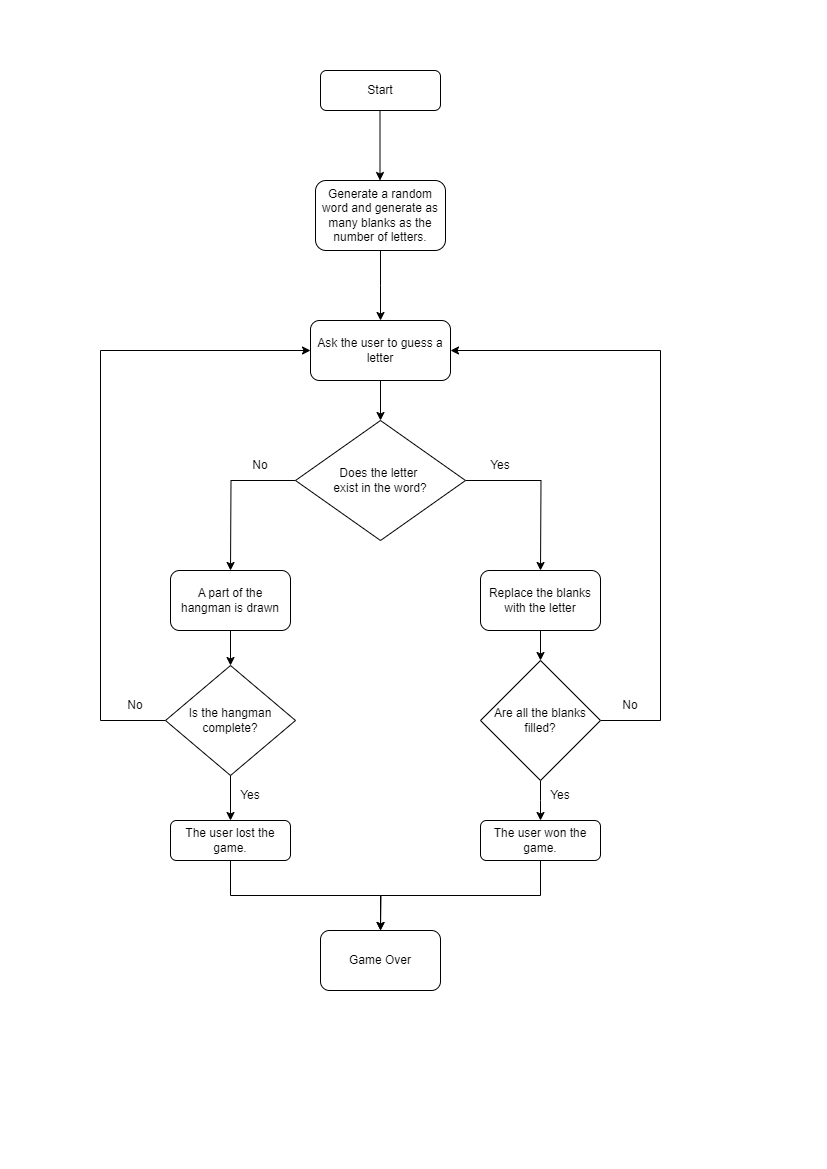

The diagram above was exported from draw.io. Its source (the exported page's mxGraphModel, read from the mxfile embedded in the PNG):
<mxGraphModel dx="1050" dy="557" grid="1" gridSize="10" guides="1" tooltips="1" connect="1" arrows="1" fold="1" page="1" pageScale="1" pageWidth="827" pageHeight="1169" math="0" shadow="0">
  <root>
    <mxCell id="WIyWlLk6GJQsqaUBKTNV-0" />
    <mxCell id="WIyWlLk6GJQsqaUBKTNV-1" parent="WIyWlLk6GJQsqaUBKTNV-0" />
    <mxCell id="WIyWlLk6GJQsqaUBKTNV-3" value="Start" style="rounded=1;whiteSpace=wrap;html=1;fontSize=12;glass=0;strokeWidth=1;shadow=0;" parent="WIyWlLk6GJQsqaUBKTNV-1" vertex="1">
      <mxGeometry x="320" y="70" width="120" height="40" as="geometry" />
    </mxCell>
    <mxCell id="gd3xxtdhgH7CVnhTo0xC-23" style="edgeStyle=orthogonalEdgeStyle;rounded=0;orthogonalLoop=1;jettySize=auto;html=1;exitX=0;exitY=0.5;exitDx=0;exitDy=0;entryX=0;entryY=0.5;entryDx=0;entryDy=0;" edge="1" parent="WIyWlLk6GJQsqaUBKTNV-1">
      <mxGeometry relative="1" as="geometry">
        <mxPoint x="170" y="235" as="targetPoint" />
        <Array as="points">
          <mxPoint x="120" y="515" />
          <mxPoint x="120" y="235" />
        </Array>
      </mxGeometry>
    </mxCell>
    <mxCell id="gd3xxtdhgH7CVnhTo0xC-36" style="edgeStyle=orthogonalEdgeStyle;rounded=0;orthogonalLoop=1;jettySize=auto;html=1;exitX=0.5;exitY=1;exitDx=0;exitDy=0;" edge="1" parent="WIyWlLk6GJQsqaUBKTNV-1" source="gd3xxtdhgH7CVnhTo0xC-35">
      <mxGeometry relative="1" as="geometry">
        <mxPoint x="380" y="320" as="targetPoint" />
      </mxGeometry>
    </mxCell>
    <mxCell id="gd3xxtdhgH7CVnhTo0xC-35" value="Generate a random word and generate as many blanks as the number of letters." style="rounded=1;whiteSpace=wrap;html=1;" vertex="1" parent="WIyWlLk6GJQsqaUBKTNV-1">
      <mxGeometry x="315" y="180" width="130" height="70" as="geometry" />
    </mxCell>
    <mxCell id="gd3xxtdhgH7CVnhTo0xC-39" style="edgeStyle=orthogonalEdgeStyle;rounded=0;orthogonalLoop=1;jettySize=auto;html=1;exitX=0.5;exitY=1;exitDx=0;exitDy=0;" edge="1" parent="WIyWlLk6GJQsqaUBKTNV-1" source="gd3xxtdhgH7CVnhTo0xC-37" target="gd3xxtdhgH7CVnhTo0xC-40">
      <mxGeometry relative="1" as="geometry">
        <mxPoint x="380" y="440" as="targetPoint" />
      </mxGeometry>
    </mxCell>
    <mxCell id="gd3xxtdhgH7CVnhTo0xC-37" value="Ask the user to guess a letter" style="rounded=1;whiteSpace=wrap;html=1;" vertex="1" parent="WIyWlLk6GJQsqaUBKTNV-1">
      <mxGeometry x="310" y="320" width="140" height="60" as="geometry" />
    </mxCell>
    <mxCell id="gd3xxtdhgH7CVnhTo0xC-38" style="edgeStyle=orthogonalEdgeStyle;rounded=0;orthogonalLoop=1;jettySize=auto;html=1;exitX=0.5;exitY=1;exitDx=0;exitDy=0;" edge="1" parent="WIyWlLk6GJQsqaUBKTNV-1">
      <mxGeometry relative="1" as="geometry">
        <mxPoint x="379.5" y="180" as="targetPoint" />
        <mxPoint x="379.5" y="110" as="sourcePoint" />
      </mxGeometry>
    </mxCell>
    <mxCell id="gd3xxtdhgH7CVnhTo0xC-41" style="edgeStyle=orthogonalEdgeStyle;rounded=0;orthogonalLoop=1;jettySize=auto;html=1;exitX=1;exitY=0.5;exitDx=0;exitDy=0;" edge="1" parent="WIyWlLk6GJQsqaUBKTNV-1" source="gd3xxtdhgH7CVnhTo0xC-40">
      <mxGeometry relative="1" as="geometry">
        <mxPoint x="540" y="570" as="targetPoint" />
      </mxGeometry>
    </mxCell>
    <mxCell id="gd3xxtdhgH7CVnhTo0xC-43" style="edgeStyle=orthogonalEdgeStyle;rounded=0;orthogonalLoop=1;jettySize=auto;html=1;exitX=0;exitY=0.5;exitDx=0;exitDy=0;" edge="1" parent="WIyWlLk6GJQsqaUBKTNV-1" source="gd3xxtdhgH7CVnhTo0xC-40">
      <mxGeometry relative="1" as="geometry">
        <mxPoint x="230" y="570" as="targetPoint" />
      </mxGeometry>
    </mxCell>
    <mxCell id="gd3xxtdhgH7CVnhTo0xC-40" value="Does the letter&amp;nbsp;&lt;div&gt;exist in the word?&lt;/div&gt;" style="rhombus;whiteSpace=wrap;html=1;" vertex="1" parent="WIyWlLk6GJQsqaUBKTNV-1">
      <mxGeometry x="295" y="420" width="170" height="120" as="geometry" />
    </mxCell>
    <mxCell id="gd3xxtdhgH7CVnhTo0xC-49" value="Yes" style="text;html=1;align=center;verticalAlign=middle;whiteSpace=wrap;rounded=0;" vertex="1" parent="WIyWlLk6GJQsqaUBKTNV-1">
      <mxGeometry x="470" y="450" width="60" height="30" as="geometry" />
    </mxCell>
    <mxCell id="gd3xxtdhgH7CVnhTo0xC-50" value="No" style="text;html=1;align=center;verticalAlign=middle;whiteSpace=wrap;rounded=0;" vertex="1" parent="WIyWlLk6GJQsqaUBKTNV-1">
      <mxGeometry x="230" y="450" width="60" height="30" as="geometry" />
    </mxCell>
    <mxCell id="gd3xxtdhgH7CVnhTo0xC-53" style="edgeStyle=orthogonalEdgeStyle;rounded=0;orthogonalLoop=1;jettySize=auto;html=1;exitX=0.5;exitY=1;exitDx=0;exitDy=0;" edge="1" parent="WIyWlLk6GJQsqaUBKTNV-1" source="gd3xxtdhgH7CVnhTo0xC-51" target="gd3xxtdhgH7CVnhTo0xC-54">
      <mxGeometry relative="1" as="geometry">
        <mxPoint x="540" y="690" as="targetPoint" />
      </mxGeometry>
    </mxCell>
    <mxCell id="gd3xxtdhgH7CVnhTo0xC-51" value="Replace the blanks with the letter" style="rounded=1;whiteSpace=wrap;html=1;" vertex="1" parent="WIyWlLk6GJQsqaUBKTNV-1">
      <mxGeometry x="480" y="570" width="120" height="60" as="geometry" />
    </mxCell>
    <mxCell id="gd3xxtdhgH7CVnhTo0xC-57" style="edgeStyle=orthogonalEdgeStyle;rounded=0;orthogonalLoop=1;jettySize=auto;html=1;exitX=0.5;exitY=1;exitDx=0;exitDy=0;" edge="1" parent="WIyWlLk6GJQsqaUBKTNV-1" source="gd3xxtdhgH7CVnhTo0xC-52" target="gd3xxtdhgH7CVnhTo0xC-58">
      <mxGeometry relative="1" as="geometry">
        <mxPoint x="230" y="660" as="targetPoint" />
      </mxGeometry>
    </mxCell>
    <mxCell id="gd3xxtdhgH7CVnhTo0xC-52" value="A part of the hangman is drawn" style="rounded=1;whiteSpace=wrap;html=1;" vertex="1" parent="WIyWlLk6GJQsqaUBKTNV-1">
      <mxGeometry x="170" y="570" width="120" height="60" as="geometry" />
    </mxCell>
    <mxCell id="gd3xxtdhgH7CVnhTo0xC-55" style="edgeStyle=orthogonalEdgeStyle;rounded=0;orthogonalLoop=1;jettySize=auto;html=1;exitX=1;exitY=0.5;exitDx=0;exitDy=0;entryX=1;entryY=0.5;entryDx=0;entryDy=0;" edge="1" parent="WIyWlLk6GJQsqaUBKTNV-1" source="gd3xxtdhgH7CVnhTo0xC-54" target="gd3xxtdhgH7CVnhTo0xC-37">
      <mxGeometry relative="1" as="geometry">
        <mxPoint x="660" y="350" as="targetPoint" />
        <Array as="points">
          <mxPoint x="660" y="720" />
          <mxPoint x="660" y="350" />
        </Array>
      </mxGeometry>
    </mxCell>
    <mxCell id="gd3xxtdhgH7CVnhTo0xC-64" style="edgeStyle=orthogonalEdgeStyle;rounded=0;orthogonalLoop=1;jettySize=auto;html=1;exitX=0.5;exitY=1;exitDx=0;exitDy=0;" edge="1" parent="WIyWlLk6GJQsqaUBKTNV-1" source="gd3xxtdhgH7CVnhTo0xC-54">
      <mxGeometry relative="1" as="geometry">
        <mxPoint x="540" y="820" as="targetPoint" />
      </mxGeometry>
    </mxCell>
    <mxCell id="gd3xxtdhgH7CVnhTo0xC-54" value="Are all the blanks filled?" style="rhombus;whiteSpace=wrap;html=1;" vertex="1" parent="WIyWlLk6GJQsqaUBKTNV-1">
      <mxGeometry x="480" y="660" width="120" height="120" as="geometry" />
    </mxCell>
    <mxCell id="gd3xxtdhgH7CVnhTo0xC-56" value="No" style="text;html=1;align=center;verticalAlign=middle;whiteSpace=wrap;rounded=0;" vertex="1" parent="WIyWlLk6GJQsqaUBKTNV-1">
      <mxGeometry x="600" y="690" width="60" height="30" as="geometry" />
    </mxCell>
    <mxCell id="gd3xxtdhgH7CVnhTo0xC-59" style="edgeStyle=orthogonalEdgeStyle;rounded=0;orthogonalLoop=1;jettySize=auto;html=1;exitX=0;exitY=0.5;exitDx=0;exitDy=0;entryX=0;entryY=0.5;entryDx=0;entryDy=0;" edge="1" parent="WIyWlLk6GJQsqaUBKTNV-1" source="gd3xxtdhgH7CVnhTo0xC-58" target="gd3xxtdhgH7CVnhTo0xC-37">
      <mxGeometry relative="1" as="geometry">
        <mxPoint x="90" y="720" as="targetPoint" />
        <Array as="points">
          <mxPoint x="100" y="720" />
          <mxPoint x="100" y="350" />
        </Array>
      </mxGeometry>
    </mxCell>
    <mxCell id="gd3xxtdhgH7CVnhTo0xC-62" style="edgeStyle=orthogonalEdgeStyle;rounded=0;orthogonalLoop=1;jettySize=auto;html=1;exitX=0.5;exitY=1;exitDx=0;exitDy=0;entryX=0.5;entryY=0;entryDx=0;entryDy=0;" edge="1" parent="WIyWlLk6GJQsqaUBKTNV-1" source="gd3xxtdhgH7CVnhTo0xC-58" target="gd3xxtdhgH7CVnhTo0xC-61">
      <mxGeometry relative="1" as="geometry" />
    </mxCell>
    <mxCell id="gd3xxtdhgH7CVnhTo0xC-58" value="Is the hangman complete?" style="rhombus;whiteSpace=wrap;html=1;" vertex="1" parent="WIyWlLk6GJQsqaUBKTNV-1">
      <mxGeometry x="165" y="665" width="130" height="110" as="geometry" />
    </mxCell>
    <mxCell id="gd3xxtdhgH7CVnhTo0xC-60" value="No" style="text;html=1;align=center;verticalAlign=middle;whiteSpace=wrap;rounded=0;" vertex="1" parent="WIyWlLk6GJQsqaUBKTNV-1">
      <mxGeometry x="105" y="690" width="60" height="30" as="geometry" />
    </mxCell>
    <mxCell id="gd3xxtdhgH7CVnhTo0xC-68" style="edgeStyle=orthogonalEdgeStyle;rounded=0;orthogonalLoop=1;jettySize=auto;html=1;exitX=0.5;exitY=1;exitDx=0;exitDy=0;entryX=0.5;entryY=0;entryDx=0;entryDy=0;" edge="1" parent="WIyWlLk6GJQsqaUBKTNV-1" source="gd3xxtdhgH7CVnhTo0xC-61" target="gd3xxtdhgH7CVnhTo0xC-67">
      <mxGeometry relative="1" as="geometry" />
    </mxCell>
    <mxCell id="gd3xxtdhgH7CVnhTo0xC-61" value="The user lost the game." style="rounded=1;whiteSpace=wrap;html=1;" vertex="1" parent="WIyWlLk6GJQsqaUBKTNV-1">
      <mxGeometry x="170" y="820" width="120" height="40" as="geometry" />
    </mxCell>
    <mxCell id="gd3xxtdhgH7CVnhTo0xC-63" value="Yes" style="text;html=1;align=center;verticalAlign=middle;whiteSpace=wrap;rounded=0;" vertex="1" parent="WIyWlLk6GJQsqaUBKTNV-1">
      <mxGeometry x="220" y="780" width="60" height="30" as="geometry" />
    </mxCell>
    <mxCell id="gd3xxtdhgH7CVnhTo0xC-69" style="edgeStyle=orthogonalEdgeStyle;rounded=0;orthogonalLoop=1;jettySize=auto;html=1;exitX=0.5;exitY=1;exitDx=0;exitDy=0;" edge="1" parent="WIyWlLk6GJQsqaUBKTNV-1" source="gd3xxtdhgH7CVnhTo0xC-65">
      <mxGeometry relative="1" as="geometry">
        <mxPoint x="380" y="930" as="targetPoint" />
      </mxGeometry>
    </mxCell>
    <mxCell id="gd3xxtdhgH7CVnhTo0xC-65" value="The user won the game." style="rounded=1;whiteSpace=wrap;html=1;" vertex="1" parent="WIyWlLk6GJQsqaUBKTNV-1">
      <mxGeometry x="480" y="820" width="120" height="40" as="geometry" />
    </mxCell>
    <mxCell id="gd3xxtdhgH7CVnhTo0xC-66" value="Yes" style="text;html=1;align=center;verticalAlign=middle;whiteSpace=wrap;rounded=0;" vertex="1" parent="WIyWlLk6GJQsqaUBKTNV-1">
      <mxGeometry x="530" y="780" width="60" height="30" as="geometry" />
    </mxCell>
    <mxCell id="gd3xxtdhgH7CVnhTo0xC-67" value="Game Over" style="rounded=1;whiteSpace=wrap;html=1;" vertex="1" parent="WIyWlLk6GJQsqaUBKTNV-1">
      <mxGeometry x="320" y="930" width="120" height="60" as="geometry" />
    </mxCell>
  </root>
</mxGraphModel>